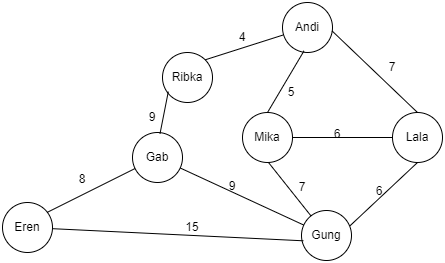

The diagram above was exported from draw.io. Its source (the exported page's mxGraphModel, read from the mxfile embedded in the PNG):
<mxGraphModel dx="1825" dy="619" grid="1" gridSize="10" guides="1" tooltips="1" connect="1" arrows="1" fold="1" page="1" pageScale="1" pageWidth="827" pageHeight="1169" math="0" shadow="0">
  <root>
    <mxCell id="0" />
    <mxCell id="1" parent="0" />
    <mxCell id="2" value="Andi" style="ellipse;whiteSpace=wrap;html=1;aspect=fixed;" vertex="1" parent="1">
      <mxGeometry x="170" y="140" width="50" height="50" as="geometry" />
    </mxCell>
    <mxCell id="3" value="Mika" style="ellipse;whiteSpace=wrap;html=1;aspect=fixed;" vertex="1" parent="1">
      <mxGeometry x="130" y="250" width="50" height="50" as="geometry" />
    </mxCell>
    <mxCell id="4" value="Gung" style="ellipse;whiteSpace=wrap;html=1;aspect=fixed;" vertex="1" parent="1">
      <mxGeometry x="189" y="348" width="50" height="50" as="geometry" />
    </mxCell>
    <mxCell id="5" value="Lala" style="ellipse;whiteSpace=wrap;html=1;aspect=fixed;" vertex="1" parent="1">
      <mxGeometry x="280" y="250" width="50" height="50" as="geometry" />
    </mxCell>
    <mxCell id="6" value="Ribka" style="ellipse;whiteSpace=wrap;html=1;aspect=fixed;" vertex="1" parent="1">
      <mxGeometry x="50" y="190" width="50" height="50" as="geometry" />
    </mxCell>
    <mxCell id="7" value="Gab" style="ellipse;whiteSpace=wrap;html=1;aspect=fixed;" vertex="1" parent="1">
      <mxGeometry x="20" y="270" width="50" height="50" as="geometry" />
    </mxCell>
    <mxCell id="8" value="Eren" style="ellipse;whiteSpace=wrap;html=1;aspect=fixed;" vertex="1" parent="1">
      <mxGeometry x="-110" y="340" width="50" height="50" as="geometry" />
    </mxCell>
    <mxCell id="9" value="" style="endArrow=none;html=1;rounded=0;exitX=0.43;exitY=0.968;exitDx=0;exitDy=0;entryX=0.5;entryY=0;entryDx=0;entryDy=0;exitPerimeter=0;" edge="1" source="2" target="3" parent="1">
      <mxGeometry width="50" height="50" relative="1" as="geometry">
        <mxPoint x="120" y="340" as="sourcePoint" />
        <mxPoint x="170" y="290" as="targetPoint" />
      </mxGeometry>
    </mxCell>
    <mxCell id="10" value="" style="endArrow=none;html=1;rounded=0;exitX=0.01;exitY=0.651;exitDx=0;exitDy=0;entryX=1;entryY=0;entryDx=0;entryDy=0;exitPerimeter=0;" edge="1" source="2" target="6" parent="1">
      <mxGeometry width="50" height="50" relative="1" as="geometry">
        <mxPoint x="205" y="200" as="sourcePoint" />
        <mxPoint x="205" y="260" as="targetPoint" />
      </mxGeometry>
    </mxCell>
    <mxCell id="11" value="" style="endArrow=none;html=1;rounded=0;exitX=0.992;exitY=0.569;exitDx=0;exitDy=0;entryX=0.5;entryY=0;entryDx=0;entryDy=0;exitPerimeter=0;" edge="1" source="2" target="5" parent="1">
      <mxGeometry width="50" height="50" relative="1" as="geometry">
        <mxPoint x="187.32233047033628" y="192.67766952966372" as="sourcePoint" />
        <mxPoint x="102.67766952966366" y="327.3223304703363" as="targetPoint" />
      </mxGeometry>
    </mxCell>
    <mxCell id="12" value="" style="endArrow=none;html=1;rounded=0;" edge="1" source="5" target="3" parent="1">
      <mxGeometry width="50" height="50" relative="1" as="geometry">
        <mxPoint x="180.49999999999977" y="182.54999999999995" as="sourcePoint" />
        <mxPoint x="112.67766952966326" y="257.3223304703365" as="targetPoint" />
      </mxGeometry>
    </mxCell>
    <mxCell id="13" value="" style="endArrow=none;html=1;rounded=0;entryX=0.527;entryY=1.009;entryDx=0;entryDy=0;entryPerimeter=0;" edge="1" source="4" target="3" parent="1">
      <mxGeometry width="50" height="50" relative="1" as="geometry">
        <mxPoint x="259.9999999999993" y="300" as="sourcePoint" />
        <mxPoint x="200.00000000000068" y="300" as="targetPoint" />
      </mxGeometry>
    </mxCell>
    <mxCell id="14" value="" style="endArrow=none;html=1;rounded=0;entryX=0.5;entryY=1;entryDx=0;entryDy=0;exitX=0.972;exitY=0.304;exitDx=0;exitDy=0;exitPerimeter=0;" edge="1" source="4" target="5" parent="1">
      <mxGeometry width="50" height="50" relative="1" as="geometry">
        <mxPoint x="226.07308036965105" y="361.6481241457758" as="sourcePoint" />
        <mxPoint x="206.35000000000014" y="310.45000000000005" as="targetPoint" />
      </mxGeometry>
    </mxCell>
    <mxCell id="15" value="" style="endArrow=none;html=1;rounded=0;entryX=0.037;entryY=0.606;entryDx=0;entryDy=0;entryPerimeter=0;" edge="1" source="8" target="4" parent="1">
      <mxGeometry width="50" height="50" relative="1" as="geometry">
        <mxPoint x="60.000000000000135" y="365.20000000000005" as="sourcePoint" />
        <mxPoint x="116.4" y="300" as="targetPoint" />
      </mxGeometry>
    </mxCell>
    <mxCell id="16" value="" style="endArrow=none;html=1;rounded=0;entryX=0.55;entryY=0.025;entryDx=0;entryDy=0;entryPerimeter=0;exitX=0.116;exitY=0.783;exitDx=0;exitDy=0;exitPerimeter=0;" edge="1" source="6" target="7" parent="1">
      <mxGeometry width="50" height="50" relative="1" as="geometry">
        <mxPoint x="107.91643813105031" y="344.9918398398778" as="sourcePoint" />
        <mxPoint x="211.8499999999999" y="390.29999999999995" as="targetPoint" />
      </mxGeometry>
    </mxCell>
    <mxCell id="17" value="" style="endArrow=none;html=1;rounded=0;exitX=0.899;exitY=0.195;exitDx=0;exitDy=0;exitPerimeter=0;" edge="1" source="8" target="7" parent="1">
      <mxGeometry width="50" height="50" relative="1" as="geometry">
        <mxPoint x="116.54999999999995" y="285.4" as="sourcePoint" />
        <mxPoint x="107.5" y="381.25" as="targetPoint" />
      </mxGeometry>
    </mxCell>
    <mxCell id="18" value="7" style="text;html=1;strokeColor=none;fillColor=none;align=center;verticalAlign=middle;whiteSpace=wrap;rounded=0;" vertex="1" parent="1">
      <mxGeometry x="270" y="190" width="20" height="30" as="geometry" />
    </mxCell>
    <mxCell id="19" value="4" style="text;html=1;strokeColor=none;fillColor=none;align=center;verticalAlign=middle;whiteSpace=wrap;rounded=0;" vertex="1" parent="1">
      <mxGeometry x="120" y="160" width="20" height="30" as="geometry" />
    </mxCell>
    <mxCell id="20" value="5" style="text;html=1;strokeColor=none;fillColor=none;align=center;verticalAlign=middle;whiteSpace=wrap;rounded=0;" vertex="1" parent="1">
      <mxGeometry x="169" y="215" width="20" height="30" as="geometry" />
    </mxCell>
    <mxCell id="21" value="6" style="text;html=1;strokeColor=none;fillColor=none;align=center;verticalAlign=middle;whiteSpace=wrap;rounded=0;" vertex="1" parent="1">
      <mxGeometry x="215" y="257" width="20" height="30" as="geometry" />
    </mxCell>
    <mxCell id="22" value="7" style="text;html=1;strokeColor=none;fillColor=none;align=center;verticalAlign=middle;whiteSpace=wrap;rounded=0;" vertex="1" parent="1">
      <mxGeometry x="180" y="310" width="20" height="30" as="geometry" />
    </mxCell>
    <mxCell id="23" value="6" style="text;html=1;strokeColor=none;fillColor=none;align=center;verticalAlign=middle;whiteSpace=wrap;rounded=0;" vertex="1" parent="1">
      <mxGeometry x="257" y="314" width="20" height="30" as="geometry" />
    </mxCell>
    <mxCell id="24" value="9" style="text;html=1;strokeColor=none;fillColor=none;align=center;verticalAlign=middle;whiteSpace=wrap;rounded=0;" vertex="1" parent="1">
      <mxGeometry x="30" y="240" width="20" height="30" as="geometry" />
    </mxCell>
    <mxCell id="25" value="8" style="text;html=1;strokeColor=none;fillColor=none;align=center;verticalAlign=middle;whiteSpace=wrap;rounded=0;" vertex="1" parent="1">
      <mxGeometry x="-40" y="302" width="20" height="30" as="geometry" />
    </mxCell>
    <mxCell id="26" value="15" style="text;html=1;strokeColor=none;fillColor=none;align=center;verticalAlign=middle;whiteSpace=wrap;rounded=0;" vertex="1" parent="1">
      <mxGeometry x="70" y="350" width="20" height="30" as="geometry" />
    </mxCell>
    <mxCell id="27" value="" style="endArrow=none;html=1;rounded=0;" edge="1" source="4" target="7" parent="1">
      <mxGeometry width="50" height="50" relative="1" as="geometry">
        <mxPoint x="-55.049999999999955" y="359.75" as="sourcePoint" />
        <mxPoint x="32.61191767918899" y="316.12536606126184" as="targetPoint" />
      </mxGeometry>
    </mxCell>
    <mxCell id="28" value="9" style="text;html=1;strokeColor=none;fillColor=none;align=center;verticalAlign=middle;whiteSpace=wrap;rounded=0;" vertex="1" parent="1">
      <mxGeometry x="110" y="309" width="20" height="30" as="geometry" />
    </mxCell>
  </root>
</mxGraphModel>